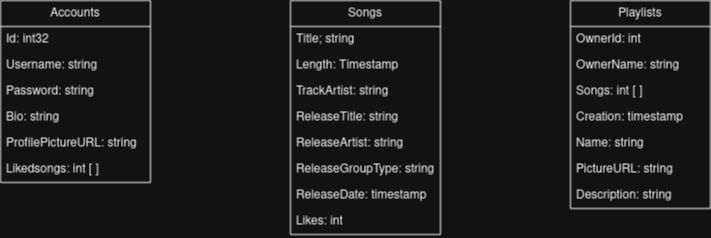

The diagram above was exported from draw.io. Its source (the exported page's mxGraphModel, read from the mxfile embedded in the PNG):
<mxGraphModel dx="1434" dy="789" grid="1" gridSize="10" guides="1" tooltips="1" connect="1" arrows="1" fold="1" page="1" pageScale="1" pageWidth="850" pageHeight="1100" math="0" shadow="0">
  <root>
    <mxCell id="0" />
    <mxCell id="1" parent="0" />
    <mxCell id="6Nq-nDw3pPwYsm9VeXMF-14" value="Accounts" style="swimlane;fontStyle=0;childLayout=stackLayout;horizontal=1;startSize=26;fillColor=none;horizontalStack=0;resizeParent=1;resizeParentMax=0;resizeLast=0;collapsible=1;marginBottom=0;whiteSpace=wrap;html=1;" vertex="1" parent="1">
      <mxGeometry x="40" y="40" width="150" height="182" as="geometry" />
    </mxCell>
    <mxCell id="6Nq-nDw3pPwYsm9VeXMF-15" value="Id: int32" style="text;strokeColor=none;fillColor=none;align=left;verticalAlign=top;spacingLeft=4;spacingRight=4;overflow=hidden;rotatable=0;points=[[0,0.5],[1,0.5]];portConstraint=eastwest;whiteSpace=wrap;html=1;" vertex="1" parent="6Nq-nDw3pPwYsm9VeXMF-14">
      <mxGeometry y="26" width="150" height="26" as="geometry" />
    </mxCell>
    <mxCell id="6Nq-nDw3pPwYsm9VeXMF-16" value="Username: string" style="text;strokeColor=none;fillColor=none;align=left;verticalAlign=top;spacingLeft=4;spacingRight=4;overflow=hidden;rotatable=0;points=[[0,0.5],[1,0.5]];portConstraint=eastwest;whiteSpace=wrap;html=1;" vertex="1" parent="6Nq-nDw3pPwYsm9VeXMF-14">
      <mxGeometry y="52" width="150" height="26" as="geometry" />
    </mxCell>
    <mxCell id="6Nq-nDw3pPwYsm9VeXMF-17" value="Password: string" style="text;strokeColor=none;fillColor=none;align=left;verticalAlign=top;spacingLeft=4;spacingRight=4;overflow=hidden;rotatable=0;points=[[0,0.5],[1,0.5]];portConstraint=eastwest;whiteSpace=wrap;html=1;" vertex="1" parent="6Nq-nDw3pPwYsm9VeXMF-14">
      <mxGeometry y="78" width="150" height="26" as="geometry" />
    </mxCell>
    <mxCell id="6Nq-nDw3pPwYsm9VeXMF-26" value="Bio: string" style="text;strokeColor=none;fillColor=none;align=left;verticalAlign=top;spacingLeft=4;spacingRight=4;overflow=hidden;rotatable=0;points=[[0,0.5],[1,0.5]];portConstraint=eastwest;whiteSpace=wrap;html=1;" vertex="1" parent="6Nq-nDw3pPwYsm9VeXMF-14">
      <mxGeometry y="104" width="150" height="26" as="geometry" />
    </mxCell>
    <mxCell id="6Nq-nDw3pPwYsm9VeXMF-27" value="ProfilePictureURL: string" style="text;strokeColor=none;fillColor=none;align=left;verticalAlign=top;spacingLeft=4;spacingRight=4;overflow=hidden;rotatable=0;points=[[0,0.5],[1,0.5]];portConstraint=eastwest;whiteSpace=wrap;html=1;" vertex="1" parent="6Nq-nDw3pPwYsm9VeXMF-14">
      <mxGeometry y="130" width="150" height="26" as="geometry" />
    </mxCell>
    <mxCell id="6Nq-nDw3pPwYsm9VeXMF-28" value="Likedsongs: int [ ]" style="text;strokeColor=none;fillColor=none;align=left;verticalAlign=top;spacingLeft=4;spacingRight=4;overflow=hidden;rotatable=0;points=[[0,0.5],[1,0.5]];portConstraint=eastwest;whiteSpace=wrap;html=1;" vertex="1" parent="6Nq-nDw3pPwYsm9VeXMF-14">
      <mxGeometry y="156" width="150" height="26" as="geometry" />
    </mxCell>
    <mxCell id="6Nq-nDw3pPwYsm9VeXMF-18" value="Songs" style="swimlane;fontStyle=0;childLayout=stackLayout;horizontal=1;startSize=26;fillColor=none;horizontalStack=0;resizeParent=1;resizeParentMax=0;resizeLast=0;collapsible=1;marginBottom=0;whiteSpace=wrap;html=1;" vertex="1" parent="1">
      <mxGeometry x="330" y="40" width="150" height="234" as="geometry" />
    </mxCell>
    <mxCell id="6Nq-nDw3pPwYsm9VeXMF-19" value="Title; string " style="text;strokeColor=none;fillColor=none;align=left;verticalAlign=top;spacingLeft=4;spacingRight=4;overflow=hidden;rotatable=0;points=[[0,0.5],[1,0.5]];portConstraint=eastwest;whiteSpace=wrap;html=1;" vertex="1" parent="6Nq-nDw3pPwYsm9VeXMF-18">
      <mxGeometry y="26" width="150" height="26" as="geometry" />
    </mxCell>
    <mxCell id="6Nq-nDw3pPwYsm9VeXMF-20" value="Length: Timestamp" style="text;strokeColor=none;fillColor=none;align=left;verticalAlign=top;spacingLeft=4;spacingRight=4;overflow=hidden;rotatable=0;points=[[0,0.5],[1,0.5]];portConstraint=eastwest;whiteSpace=wrap;html=1;" vertex="1" parent="6Nq-nDw3pPwYsm9VeXMF-18">
      <mxGeometry y="52" width="150" height="26" as="geometry" />
    </mxCell>
    <mxCell id="6Nq-nDw3pPwYsm9VeXMF-21" value="TrackArtist: string" style="text;strokeColor=none;fillColor=none;align=left;verticalAlign=top;spacingLeft=4;spacingRight=4;overflow=hidden;rotatable=0;points=[[0,0.5],[1,0.5]];portConstraint=eastwest;whiteSpace=wrap;html=1;" vertex="1" parent="6Nq-nDw3pPwYsm9VeXMF-18">
      <mxGeometry y="78" width="150" height="26" as="geometry" />
    </mxCell>
    <mxCell id="6Nq-nDw3pPwYsm9VeXMF-29" value="ReleaseTitle: string" style="text;strokeColor=none;fillColor=none;align=left;verticalAlign=top;spacingLeft=4;spacingRight=4;overflow=hidden;rotatable=0;points=[[0,0.5],[1,0.5]];portConstraint=eastwest;whiteSpace=wrap;html=1;" vertex="1" parent="6Nq-nDw3pPwYsm9VeXMF-18">
      <mxGeometry y="104" width="150" height="26" as="geometry" />
    </mxCell>
    <mxCell id="6Nq-nDw3pPwYsm9VeXMF-30" value="ReleaseArtist: string" style="text;strokeColor=none;fillColor=none;align=left;verticalAlign=top;spacingLeft=4;spacingRight=4;overflow=hidden;rotatable=0;points=[[0,0.5],[1,0.5]];portConstraint=eastwest;whiteSpace=wrap;html=1;" vertex="1" parent="6Nq-nDw3pPwYsm9VeXMF-18">
      <mxGeometry y="130" width="150" height="26" as="geometry" />
    </mxCell>
    <mxCell id="6Nq-nDw3pPwYsm9VeXMF-31" value="ReleaseGroupType: string" style="text;strokeColor=none;fillColor=none;align=left;verticalAlign=top;spacingLeft=4;spacingRight=4;overflow=hidden;rotatable=0;points=[[0,0.5],[1,0.5]];portConstraint=eastwest;whiteSpace=wrap;html=1;" vertex="1" parent="6Nq-nDw3pPwYsm9VeXMF-18">
      <mxGeometry y="156" width="150" height="26" as="geometry" />
    </mxCell>
    <mxCell id="6Nq-nDw3pPwYsm9VeXMF-32" value="ReleaseDate: timestamp" style="text;strokeColor=none;fillColor=none;align=left;verticalAlign=top;spacingLeft=4;spacingRight=4;overflow=hidden;rotatable=0;points=[[0,0.5],[1,0.5]];portConstraint=eastwest;whiteSpace=wrap;html=1;" vertex="1" parent="6Nq-nDw3pPwYsm9VeXMF-18">
      <mxGeometry y="182" width="150" height="26" as="geometry" />
    </mxCell>
    <mxCell id="6Nq-nDw3pPwYsm9VeXMF-33" value="Likes: int" style="text;strokeColor=none;fillColor=none;align=left;verticalAlign=top;spacingLeft=4;spacingRight=4;overflow=hidden;rotatable=0;points=[[0,0.5],[1,0.5]];portConstraint=eastwest;whiteSpace=wrap;html=1;" vertex="1" parent="6Nq-nDw3pPwYsm9VeXMF-18">
      <mxGeometry y="208" width="150" height="26" as="geometry" />
    </mxCell>
    <mxCell id="6Nq-nDw3pPwYsm9VeXMF-22" value="Playlists" style="swimlane;fontStyle=0;childLayout=stackLayout;horizontal=1;startSize=26;fillColor=none;horizontalStack=0;resizeParent=1;resizeParentMax=0;resizeLast=0;collapsible=1;marginBottom=0;whiteSpace=wrap;html=1;" vertex="1" parent="1">
      <mxGeometry x="610" y="40" width="140" height="208" as="geometry" />
    </mxCell>
    <mxCell id="6Nq-nDw3pPwYsm9VeXMF-24" value="OwnerId: int" style="text;strokeColor=none;fillColor=none;align=left;verticalAlign=top;spacingLeft=4;spacingRight=4;overflow=hidden;rotatable=0;points=[[0,0.5],[1,0.5]];portConstraint=eastwest;whiteSpace=wrap;html=1;" vertex="1" parent="6Nq-nDw3pPwYsm9VeXMF-22">
      <mxGeometry y="26" width="140" height="26" as="geometry" />
    </mxCell>
    <mxCell id="6Nq-nDw3pPwYsm9VeXMF-25" value="OwnerName: string" style="text;strokeColor=none;fillColor=none;align=left;verticalAlign=top;spacingLeft=4;spacingRight=4;overflow=hidden;rotatable=0;points=[[0,0.5],[1,0.5]];portConstraint=eastwest;whiteSpace=wrap;html=1;" vertex="1" parent="6Nq-nDw3pPwYsm9VeXMF-22">
      <mxGeometry y="52" width="140" height="26" as="geometry" />
    </mxCell>
    <mxCell id="6Nq-nDw3pPwYsm9VeXMF-23" value="Songs: int [ ]" style="text;strokeColor=none;fillColor=none;align=left;verticalAlign=top;spacingLeft=4;spacingRight=4;overflow=hidden;rotatable=0;points=[[0,0.5],[1,0.5]];portConstraint=eastwest;whiteSpace=wrap;html=1;" vertex="1" parent="6Nq-nDw3pPwYsm9VeXMF-22">
      <mxGeometry y="78" width="140" height="26" as="geometry" />
    </mxCell>
    <mxCell id="6Nq-nDw3pPwYsm9VeXMF-34" value="Creation: timestamp" style="text;strokeColor=none;fillColor=none;align=left;verticalAlign=top;spacingLeft=4;spacingRight=4;overflow=hidden;rotatable=0;points=[[0,0.5],[1,0.5]];portConstraint=eastwest;whiteSpace=wrap;html=1;" vertex="1" parent="6Nq-nDw3pPwYsm9VeXMF-22">
      <mxGeometry y="104" width="140" height="26" as="geometry" />
    </mxCell>
    <mxCell id="6Nq-nDw3pPwYsm9VeXMF-35" value="Name: string" style="text;strokeColor=none;fillColor=none;align=left;verticalAlign=top;spacingLeft=4;spacingRight=4;overflow=hidden;rotatable=0;points=[[0,0.5],[1,0.5]];portConstraint=eastwest;whiteSpace=wrap;html=1;" vertex="1" parent="6Nq-nDw3pPwYsm9VeXMF-22">
      <mxGeometry y="130" width="140" height="26" as="geometry" />
    </mxCell>
    <mxCell id="6Nq-nDw3pPwYsm9VeXMF-36" value="PictureURL: string" style="text;strokeColor=none;fillColor=none;align=left;verticalAlign=top;spacingLeft=4;spacingRight=4;overflow=hidden;rotatable=0;points=[[0,0.5],[1,0.5]];portConstraint=eastwest;whiteSpace=wrap;html=1;" vertex="1" parent="6Nq-nDw3pPwYsm9VeXMF-22">
      <mxGeometry y="156" width="140" height="26" as="geometry" />
    </mxCell>
    <mxCell id="6Nq-nDw3pPwYsm9VeXMF-37" value="Description: string" style="text;strokeColor=none;fillColor=none;align=left;verticalAlign=top;spacingLeft=4;spacingRight=4;overflow=hidden;rotatable=0;points=[[0,0.5],[1,0.5]];portConstraint=eastwest;whiteSpace=wrap;html=1;" vertex="1" parent="6Nq-nDw3pPwYsm9VeXMF-22">
      <mxGeometry y="182" width="140" height="26" as="geometry" />
    </mxCell>
  </root>
</mxGraphModel>